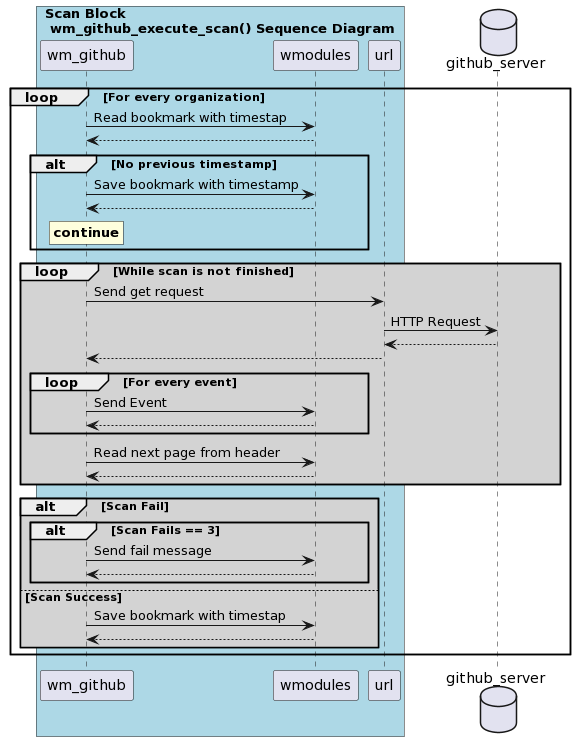

The diagram above was rendered by PlantUML. Its source (embedded in the PNG):
@startuml
' Copyright (C) 2015, Wazuh Inc.
' Created by Wazuh, Inc. <info@wazuh.com>.
' This program is free software; you can redistribute it and/or modify it under the terms of GPLv2


    box "Scan Block \n wm_github_execute_scan() Sequence Diagram" #LightBlue
    participant wm_github
    participant wmodules
    participant url
    end box

    loop For every organization
        wm_github -> wmodules : Read bookmark with timestap
        wm_github <-- wmodules

        alt No previous timestamp
            wm_github -> wmodules : Save bookmark with timestamp
            wm_github <-- wmodules
            rnote over wm_github: **continue**
        end

        loop #LightGrey While scan is not finished

            wm_github -> url : Send get request
            database github_server
            url -> github_server : HTTP Request
            url <-- github_server
            wm_github <-- url
            loop For every event
                wm_github -> wmodules : Send Event
                wm_github <-- wmodules
            end

            wm_github -> wmodules : Read next page from header
            wm_github <-- wmodules
        end
        alt #LightGrey Scan Fail
            alt Scan Fails == 3
                wm_github -> wmodules : Send fail message
                wm_github <-- wmodules
            end
        else Scan Success
            wm_github -> wmodules : Save bookmark with timestap
            wm_github <-- wmodules
        end
    end
@enduml